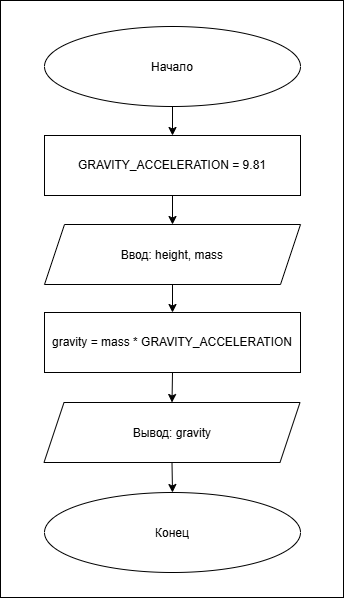

The diagram above was exported from draw.io. Its source (the exported page's mxGraphModel, read from the mxfile embedded in the PNG):
<mxGraphModel dx="1212" dy="671" grid="0" gridSize="10" guides="1" tooltips="1" connect="1" arrows="1" fold="1" page="1" pageScale="1" pageWidth="827" pageHeight="1169" math="0" shadow="0">
  <root>
    <mxCell id="0" />
    <mxCell id="1" parent="0" />
    <mxCell id="IexXkZ0222Jfd880lbR6-22" parent="1" style="whiteSpace=wrap;html=1;" value="" vertex="1">
      <mxGeometry height="597" width="343" x="251" y="10" as="geometry" />
    </mxCell>
    <mxCell id="IexXkZ0222Jfd880lbR6-13" edge="1" parent="1" source="IexXkZ0222Jfd880lbR6-1" style="edgeStyle=orthogonalEdgeStyle;rounded=0;orthogonalLoop=1;jettySize=auto;html=1;exitX=0.5;exitY=1;exitDx=0;exitDy=0;entryX=0.5;entryY=0;entryDx=0;entryDy=0;" target="IexXkZ0222Jfd880lbR6-2">
      <mxGeometry relative="1" as="geometry" />
    </mxCell>
    <mxCell id="IexXkZ0222Jfd880lbR6-1" parent="1" style="ellipse;whiteSpace=wrap;html=1;shapeInside=1;" value="Начало" vertex="1">
      <mxGeometry height="80" width="256" x="295" y="36" as="geometry" />
    </mxCell>
    <mxCell id="JdFREcFqbm7OREH8nlvQ-1" edge="1" parent="1" source="IexXkZ0222Jfd880lbR6-2" style="edgeStyle=orthogonalEdgeStyle;rounded=0;orthogonalLoop=1;jettySize=auto;html=1;exitX=0.5;exitY=1;exitDx=0;exitDy=0;entryX=0.5;entryY=0;entryDx=0;entryDy=0;" target="IexXkZ0222Jfd880lbR6-3">
      <mxGeometry relative="1" as="geometry" />
    </mxCell>
    <mxCell id="IexXkZ0222Jfd880lbR6-2" parent="1" style="rounded=0;whiteSpace=wrap;html=1;" value="&lt;div&gt;GRAVITY_ACCELERATION&amp;nbsp;&lt;span style=&quot;background-color: transparent; color: light-dark(rgb(0, 0, 0), rgb(255, 255, 255));&quot;&gt;= 9.81&lt;/span&gt;&lt;/div&gt;" vertex="1">
      <mxGeometry height="60" width="256" x="295" y="145" as="geometry" />
    </mxCell>
    <mxCell id="IexXkZ0222Jfd880lbR6-16" edge="1" parent="1" source="IexXkZ0222Jfd880lbR6-3" style="edgeStyle=orthogonalEdgeStyle;rounded=0;orthogonalLoop=1;jettySize=auto;html=1;exitX=0.5;exitY=1;exitDx=0;exitDy=0;entryX=0.5;entryY=0;entryDx=0;entryDy=0;" target="IexXkZ0222Jfd880lbR6-5">
      <mxGeometry relative="1" as="geometry" />
    </mxCell>
    <mxCell id="IexXkZ0222Jfd880lbR6-3" parent="1" style="shape=parallelogram;perimeter=parallelogramPerimeter;whiteSpace=wrap;html=1;shapeInside=1;fixedSize=1;" value="Ввод: height, mass" vertex="1">
      <mxGeometry height="60" width="256" x="295" y="234" as="geometry" />
    </mxCell>
    <mxCell id="JdFREcFqbm7OREH8nlvQ-2" edge="1" parent="1" source="IexXkZ0222Jfd880lbR6-5" style="edgeStyle=orthogonalEdgeStyle;rounded=0;orthogonalLoop=1;jettySize=auto;html=1;exitX=0.5;exitY=1;exitDx=0;exitDy=0;entryX=0.5;entryY=0;entryDx=0;entryDy=0;" target="IexXkZ0222Jfd880lbR6-10">
      <mxGeometry relative="1" as="geometry" />
    </mxCell>
    <mxCell id="IexXkZ0222Jfd880lbR6-5" parent="1" style="rounded=0;whiteSpace=wrap;html=1;" value="&lt;div&gt;gravity = mass * GRAVITY_ACCELERATION&lt;/div&gt;" vertex="1">
      <mxGeometry height="60" width="256" x="295" y="322" as="geometry" />
    </mxCell>
    <mxCell id="IexXkZ0222Jfd880lbR6-9" parent="1" style="ellipse;whiteSpace=wrap;html=1;shapeInside=1;" value="Конец" vertex="1">
      <mxGeometry height="80" width="256" x="295" y="502" as="geometry" />
    </mxCell>
    <mxCell id="IexXkZ0222Jfd880lbR6-21" edge="1" parent="1" source="IexXkZ0222Jfd880lbR6-10" style="edgeStyle=orthogonalEdgeStyle;rounded=0;orthogonalLoop=1;jettySize=auto;html=1;exitX=0.5;exitY=1;exitDx=0;exitDy=0;entryX=0.5;entryY=0;entryDx=0;entryDy=0;" target="IexXkZ0222Jfd880lbR6-9">
      <mxGeometry relative="1" as="geometry" />
    </mxCell>
    <mxCell id="IexXkZ0222Jfd880lbR6-10" parent="1" style="shape=parallelogram;perimeter=parallelogramPerimeter;whiteSpace=wrap;html=1;shapeInside=1;fixedSize=1;" value="Вывод: gravity" vertex="1">
      <mxGeometry height="60" width="256" x="294.5" y="412" as="geometry" />
    </mxCell>
  </root>
</mxGraphModel>